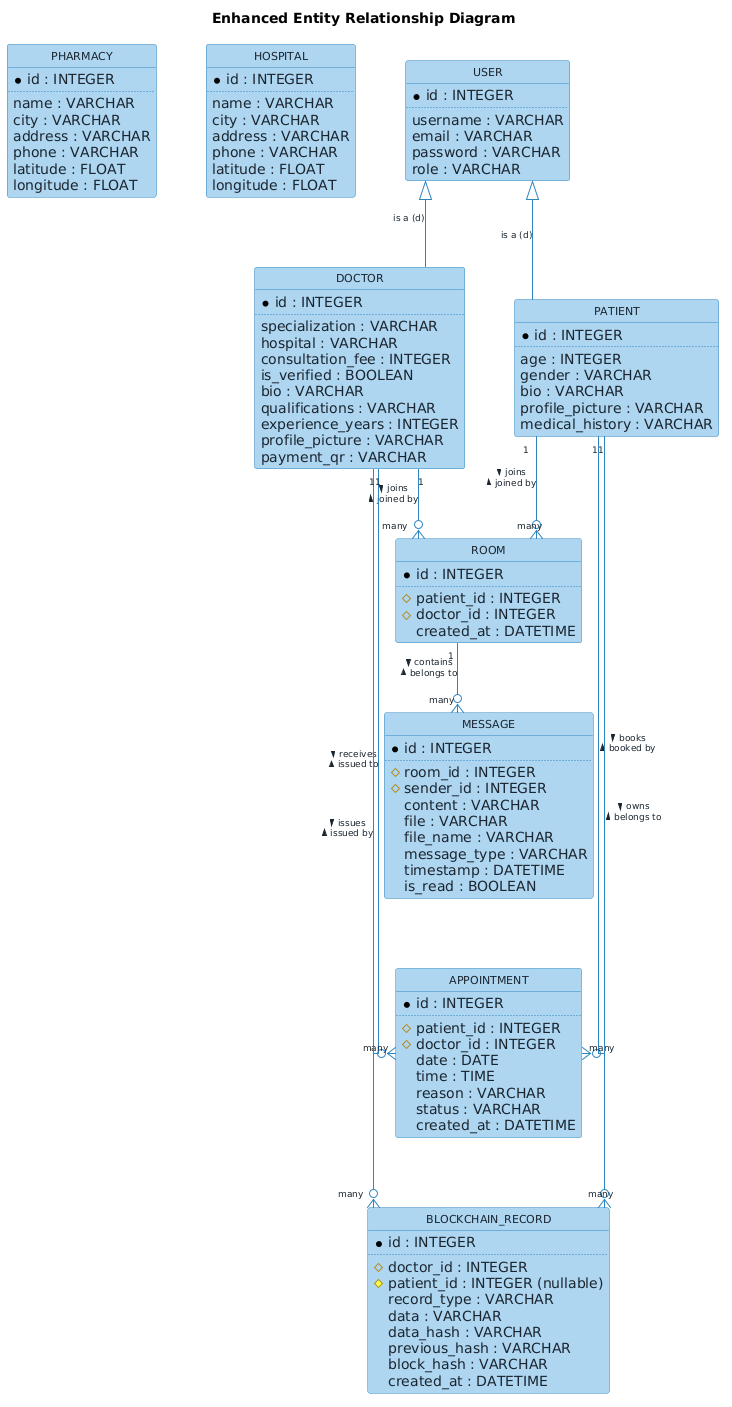

The diagram above was rendered by PlantUML. Its source (embedded in the PNG):
@startuml
title Enhanced Entity Relationship Diagram
top to bottom direction
skinparam linetype ortho
skinparam ranksep 70
skinparam nodesep 50
skinparam classAttribute {
  BackgroundColor #F2F9FD
  BorderColor #2E86C1
}
skinparam class {
  BackgroundColor #AED6F1
  BorderColor #2E86C1
  FontColor #1A252F
  FontSize 11
  AttributeBackgroundColor #F2F9FD
  AttributeFontColor #1A252F
  HeaderBackgroundColor #AED6F1
}
skinparam arrow {
  Color #2E86C1
  FontSize 9
  FontColor #1A252F
}
hide circle
hide empty members

class USER {
  * id : INTEGER
  ..
  username : VARCHAR
  email : VARCHAR
  password : VARCHAR
  role : VARCHAR
}
class DOCTOR {
  * id : INTEGER
  ..
  specialization : VARCHAR
  hospital : VARCHAR
  consultation_fee : INTEGER
  is_verified : BOOLEAN
  bio : VARCHAR
  qualifications : VARCHAR
  experience_years : INTEGER
  profile_picture : VARCHAR
  payment_qr : VARCHAR
}
class PATIENT {
  * id : INTEGER
  ..
  age : INTEGER
  gender : VARCHAR
  bio : VARCHAR
  profile_picture : VARCHAR
  medical_history : VARCHAR
}
class ROOM {
  * id : INTEGER
  ..
  # patient_id : INTEGER
  # doctor_id : INTEGER
  created_at : DATETIME
}
class MESSAGE {
  * id : INTEGER
  ..
  # room_id : INTEGER
  # sender_id : INTEGER
  content : VARCHAR
  file : VARCHAR
  file_name : VARCHAR
  message_type : VARCHAR
  timestamp : DATETIME
  is_read : BOOLEAN
}
class APPOINTMENT {
  * id : INTEGER
  ..
  # patient_id : INTEGER
  # doctor_id : INTEGER
  date : DATE
  time : TIME
  reason : VARCHAR
  status : VARCHAR
  created_at : DATETIME
}
class BLOCKCHAIN_RECORD {
  * id : INTEGER
  ..
  # doctor_id : INTEGER
  # patient_id : INTEGER (nullable)
  record_type : VARCHAR
  data : VARCHAR
  data_hash : VARCHAR
  previous_hash : VARCHAR
  block_hash : VARCHAR
  created_at : DATETIME
}
class HOSPITAL {
  * id : INTEGER
  ..
  name : VARCHAR
  city : VARCHAR
  address : VARCHAR
  phone : VARCHAR
  latitude : FLOAT
  longitude : FLOAT
}
class PHARMACY {
  * id : INTEGER
  ..
  name : VARCHAR
  city : VARCHAR
  address : VARCHAR
  phone : VARCHAR
  latitude : FLOAT
  longitude : FLOAT
}
' ── IS-A (Inheritance) ──────────────────
USER <|-- DOCTOR  : "is a (d)"
USER <|-- PATIENT : "is a (d)"
' ── Relationships ────────────────────────
DOCTOR  "1" --o{ "many" ROOM              : "joins >\n< joined by"
PATIENT "1" --o{ "many" ROOM              : "joins >\n< joined by"
ROOM    "1" --o{ "many" MESSAGE           : "contains >\n< belongs to"
PATIENT "1" --o{ "many" APPOINTMENT       : "books >\n< booked by"
DOCTOR  "1" --o{ "many" APPOINTMENT       : "receives >\n< issued to"
DOCTOR  "1" --o{ "many" BLOCKCHAIN_RECORD : "issues >\n< issued by"
PATIENT "1" --o{ "many" BLOCKCHAIN_RECORD : "owns >\n< belongs to"
' ── Layout control ──────────────────────
USER        -[hidden]down-> DOCTOR
USER        -[hidden]down-> PATIENT
DOCTOR      -[hidden]down-> ROOM
PATIENT     -[hidden]down-> ROOM
ROOM        -[hidden]down-> MESSAGE
MESSAGE     -[hidden]down-> APPOINTMENT
APPOINTMENT -[hidden]down-> BLOCKCHAIN_RECORD
HOSPITAL    -[hidden]right-> USER
PHARMACY    -[hidden]right-> HOSPITAL
@enduml